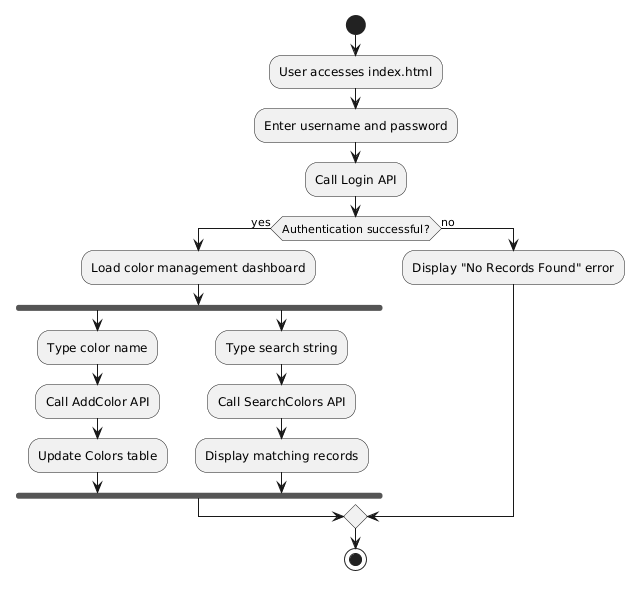

The diagram above was rendered by PlantUML. Its source (embedded in the PNG):
@startuml
start
:User accesses index.html;
:Enter username and password;
:Call Login API;

if (Authentication successful?) then (yes)
  :Load color management dashboard;
  fork
    :Type color name;
    :Call AddColor API;
    :Update Colors table;
  fork again
    :Type search string;
    :Call SearchColors API;
    :Display matching records;
  end fork
else (no)
  :Display "No Records Found" error;
endif
stop
@enduml